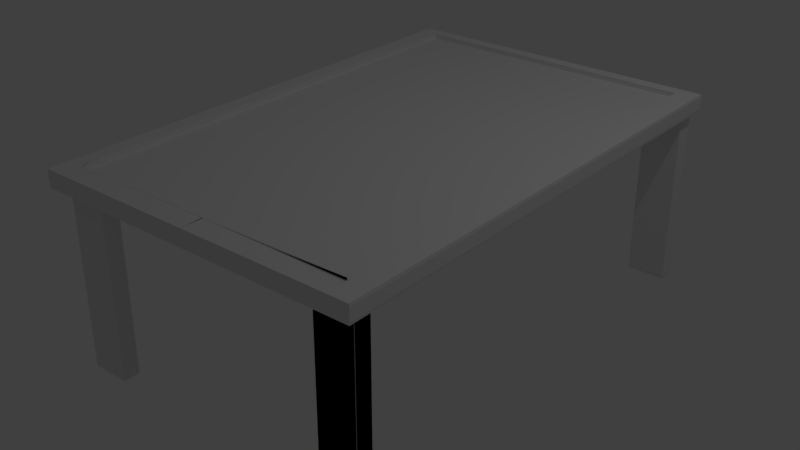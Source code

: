 # Source: graphtable.blend  (saved by Blender 2.79.0; exported with 4.5.12 LTS)
import bpy
from mathutils import Matrix  # noqa: F401  (used for matrix-valued properties, if any)

bpy.ops.wm.read_factory_settings(use_empty=True)
scene = bpy.context.scene
scene.name = 'Scene'

# ---- collections
col_collection_1 = bpy.data.collections.new('Collection 1'); scene.collection.children.link(col_collection_1)

# ---- materials (node trees are filled in below, after node groups)
mat_material_001 = bpy.data.materials.new('Material.001')
mat_material_001.alpha_threshold = 0.0
mat_material_001.use_transparent_shadow = False
mat_material_001.roughness = 0.5
mat_material_001.line_color = (0.0, 0.0, 0.0, 1.0)

# ---- material node trees

# ---- world
world_world = bpy.data.worlds.new('World'); scene.world = world_world
world_world.color = (0.05088, 0.05088, 0.05088)
world_world.use_sun_shadow = False
world_world.sun_shadow_jitter_overblur = 0.0
world_world.cycles.sampling_method = 'MANUAL'

# ---- lights
light_lamp = bpy.data.lights.new('Lamp', 'POINT')
light_lamp.transmission_factor = 0.0
light_lamp.cutoff_distance = 30.0
light_lamp.energy = 100.0
light_lamp.shadow_buffer_clip_start = 1.001
light_lamp.shadow_soft_size = 0.1
light_lamp.shadow_maximum_resolution = 0.006
light_lamp.use_absolute_resolution = True

# ---- meshes
me_cube_001 = bpy.data.meshes.new('Cube.001')
me_cube_001.from_pydata([(-1.0, -1.0, -1.0), (-1.0, -1.0, 1.0), (-1.0, 1.0, -1.0), (-1.0, 1.0, 1.0), (1.0, -1.0, -1.0), (1.0, -1.0, 1.0), (1.0, 1.0, -1.0), (1.0, 1.0, 1.0), (-0.9748, -56.5, -1.0), (-0.9748, -56.5, 1.0), (-0.9748, -54.5, -1.0), (-0.9748, -54.5, 1.0), (1.025, -56.5, -1.0), (1.025, -56.5, 1.0), (1.025, -54.5, -1.0), (1.025, -54.5, 1.0), (-15.15, -56.5, -1.0), (-15.15, -56.5, 1.0), (-15.15, -54.5, -1.0), (-15.15, -54.5, 1.0), (-13.15, -56.5, -1.0), (-13.15, -56.5, 1.0), (-13.15, -54.5, -1.0), (-13.15, -54.5, 1.0), (-15.15, -1.0, -1.0), (-15.15, -1.0, 1.0), (-15.15, 1.0, -1.0), (-15.15, 1.0, 1.0), (-13.15, -1.0, -1.0), (-13.15, -1.0, 1.0), (-13.15, 1.0, -1.0), (-13.15, 1.0, 1.0), (-1.0, -1.0, -1.0), (-1.0, -1.0, 1.0), (-1.0, 1.0, -1.0), (-1.0, 1.0, 1.0), (1.0, -1.0, -1.0), (1.0, -1.0, 1.0), (1.0, 1.0, -1.0), (1.0, 1.0, 1.0), (1.338, -57.44, 0.8839), (1.338, 2.383, 0.8839), (-15.79, 2.383, 0.8839), (-15.79, -57.44, 0.8839), (1.338, -57.44, 1.065), (1.338, 2.383, 1.065), (-15.79, 2.383, 1.065), (-15.79, -57.44, 1.065), (-14.77, -57.44, 0.8839), (-14.77, 2.383, 0.8839), (-14.77, -57.44, 1.065), (-14.77, 2.383, 1.065), (0.2131, -57.44, 0.8839), (0.2131, 2.383, 0.8839), (0.2131, -57.44, 1.065), (0.2131, 2.383, 1.065), (-7.279, -57.44, 0.8839), (-7.279, 2.383, 0.8839), (-7.279, -57.44, 1.065), (-7.279, 2.383, 1.065), (1.338, -0.2257, 0.8839), (-15.79, -0.2257, 0.8839), (1.338, -0.2257, 1.065), (-15.79, -0.2257, 1.065), (-14.77, -0.2257, 1.065), (-14.77, -0.2257, 0.8839), (0.2131, -0.2257, 0.8839), (0.2131, -0.2257, 1.065), (-7.279, -0.2257, 0.8839), (-7.279, -0.2257, 1.065), (-15.79, -55.87, 0.8839), (-15.79, -55.87, 1.065), (-14.77, -55.87, 0.8839), (0.2131, -55.87, 0.8839), (-7.279, -55.87, 0.8839), (1.338, -55.87, 0.8839), (1.338, -55.87, 1.065), (-14.77, -55.87, 1.065), (0.2131, -55.87, 1.065), (-7.279, -55.87, 1.065), (-14.77, -0.2257, 1.065), (0.2131, -0.2257, 1.065), (-7.279, -0.2257, 1.065), (-14.77, -55.87, 1.065), (0.2131, -55.87, 1.065), (-7.279, -55.87, 1.065), (-14.77, -0.2257, 1.017), (0.2131, -0.2257, 1.017), (-7.279, -0.2257, 1.017), (-14.77, -55.87, 1.017), (0.2131, -55.87, 1.017), (-7.279, -55.87, 1.017)], [], [(0, 1, 3, 2), (2, 3, 7, 6), (6, 7, 5, 4), (4, 5, 1, 0), (2, 6, 4, 0), (7, 3, 1, 5), (8, 9, 11, 10), (10, 11, 15, 14), (14, 15, 13, 12), (12, 13, 9, 8), (10, 14, 12, 8), (15, 11, 9, 13), (16, 17, 19, 18), (18, 19, 23, 22), (22, 23, 21, 20), (20, 21, 17, 16), (18, 22, 20, 16), (23, 19, 17, 21), (24, 25, 27, 26), (26, 27, 31, 30), (30, 31, 29, 28), (28, 29, 25, 24), (26, 30, 28, 24), (31, 27, 25, 29), (32, 33, 35, 34), (34, 35, 39, 38), (38, 39, 37, 36), (36, 37, 33, 32), (34, 38, 36, 32), (39, 35, 33, 37), (65, 49, 42, 61), (64, 63, 46, 51), (60, 62, 45, 41), (49, 51, 46, 42), (70, 71, 47, 43), (50, 48, 43, 47), (58, 56, 48, 50), (57, 59, 51, 49), (69, 64, 51, 59), (68, 57, 49, 65), (60, 41, 53, 66), (62, 67, 55, 45), (41, 45, 55, 53), (44, 40, 52, 54), (66, 53, 57, 68), (67, 69, 59, 55), (53, 55, 59, 57), (54, 52, 56, 58), (86, 88, 87, 90, 91, 89), (73, 66, 68, 74), (76, 78, 67, 62), (75, 60, 66, 73), (74, 68, 65, 72), (42, 46, 63, 61), (75, 76, 62, 60), (77, 71, 63, 64), (72, 65, 61, 70), (48, 72, 70, 43), (50, 47, 71, 77), (40, 44, 76, 75), (58, 50, 77, 79), (56, 74, 72, 48), (40, 75, 73, 52), (44, 54, 78, 76), (52, 73, 74, 56), (54, 58, 79, 78), (61, 63, 71, 70), (77, 64, 80, 83), (69, 64, 80, 82), (79, 77, 83, 85), (67, 78, 84, 81), (78, 79, 85, 84), (67, 69, 82, 81), (81, 84, 90, 87), (85, 83, 89, 91), (81, 82, 88, 87), (83, 80, 86, 89), (84, 85, 91, 90), (82, 80, 86, 88)])
me_cube_001.materials.append(mat_material_001)
me_cube_001.use_remesh_preserve_volume = False
me_cube_001.use_remesh_preserve_attributes = False
me_cube_001.use_mirror_vertex_groups = False
me_cube_001.update()

# ---- objects
ob_lamp = bpy.data.objects.new('Lamp', light_lamp)
ob_cube_002 = bpy.data.objects.new('Cube.002', me_cube_001)

# ---- transforms, parenting, visibility, modifiers, constraints
ob_lamp.location = (4.076, 1.005, 5.904)
ob_lamp.rotation_euler = (0.6503, 0.05522, 1.866)
ob_lamp.lock_rotations_4d = False
ob_lamp.empty_display_type = 'ARROWS'
ob_lamp.color = (0.0, 0.0, 0.0, 0.0)
ob_lamp.lineart.crease_threshold = 0.0
ob_cube_002.location = (1.496, -2.462, -0.9742)
ob_cube_002.scale = (0.207, -0.08943, 1.0)
ob_cube_002.lineart.crease_threshold = 0.0
_m = ob_cube_002.modifiers.new('Bevel', 'BEVEL')
_m.width = 0.145
_m.width_pct = 0.145
_m.segments = 18
_m.limit_method = 'NONE'
_m.profile = 0.1643
_m.spread = 0.0

# ---- collection membership
col_collection_1.objects.link(ob_lamp)
col_collection_1.objects.link(ob_cube_002)

# ---- scene / render settings (as saved in the file)
scene.frame_start = 1; scene.frame_end = 250; scene.frame_set(1)
scene.render.engine = 'BLENDER_EEVEE_NEXT'
scene.render.resolution_percentage = 50
scene.render.dither_intensity = 0.0
scene.cycles.use_denoising = False
scene.cycles.samples = 128
scene.cycles.sampling_pattern = 'TABULATED_SOBOL'
scene.cycles.use_adaptive_sampling = False
scene.cycles.use_light_tree = False
scene.cycles.blur_glossy = 0.0
scene.cycles.sample_clamp_indirect = 0.0
scene.view_settings.view_transform = 'Standard'
bpy.context.view_layer.update()

# ---- added for rendering (the .blend has no active camera): camera
cam_auto = bpy.data.cameras.new('AutoCamera')
cam_auto.lens = 50.0
cam_auto.sensor_width = 36.0
cam_auto.clip_end = 1000.0
ob_auto_camera = bpy.data.objects.new('AutoCamera', cam_auto)
scene.collection.objects.link(ob_auto_camera)
ob_auto_camera.location = (6.24501, -7.49401, 4.06588)
ob_auto_camera.rotation_euler = (1.09748, -7.21219e-08, 0.694738)
scene.camera = ob_auto_camera
bpy.context.view_layer.update()
